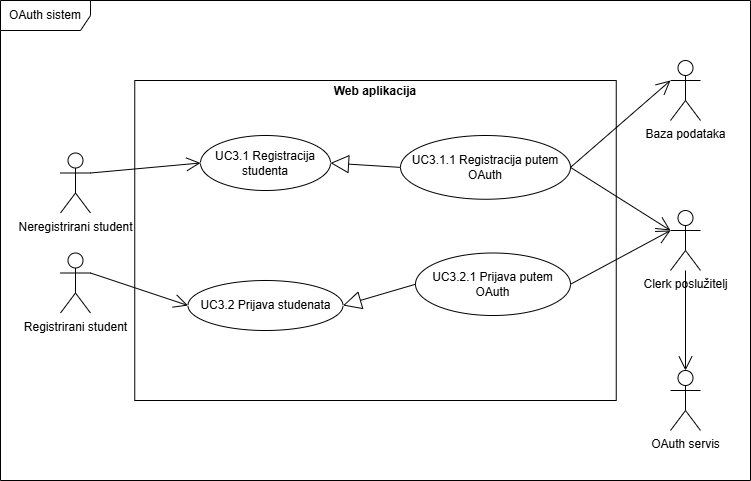

The diagram above was exported from draw.io. Its source (the exported page's mxGraphModel, read from the mxfile embedded in the PNG):
<mxGraphModel dx="1191" dy="692" grid="1" gridSize="10" guides="1" tooltips="1" connect="1" arrows="1" fold="1" page="1" pageScale="1" pageWidth="4000" pageHeight="2000" background="#ffffff" math="0" shadow="0">
  <root>
    <mxCell id="0" />
    <mxCell id="1" parent="0" />
    <mxCell id="78BmCrxARc2mlstQc2Vo-1" value="OAuth sistem" style="shape=umlFrame;whiteSpace=wrap;html=1;pointerEvents=0;width=90;height=30;" vertex="1" parent="1">
      <mxGeometry width="750" height="480" as="geometry" />
    </mxCell>
    <mxCell id="78BmCrxARc2mlstQc2Vo-2" value="&lt;p style=&quot;margin:0px;margin-top:4px;text-align:center;&quot;&gt;&lt;/p&gt;&lt;div style=&quot;text-align: center; height: 2px;&quot;&gt;&lt;b&gt;Web aplikacija&lt;/b&gt;&lt;/div&gt;" style="verticalAlign=top;align=left;overflow=fill;html=1;whiteSpace=wrap;labelBackgroundColor=none;" vertex="1" parent="1">
      <mxGeometry x="134.25" y="80" width="481.5" height="320" as="geometry" />
    </mxCell>
    <mxCell id="78BmCrxARc2mlstQc2Vo-21" value="Neregistrirani student" style="shape=umlActor;verticalLabelPosition=bottom;verticalAlign=top;html=1;labelBackgroundColor=none;" vertex="1" parent="1">
      <mxGeometry x="60" y="152.5" width="30" height="60" as="geometry" />
    </mxCell>
    <mxCell id="78BmCrxARc2mlstQc2Vo-22" value="Baza podataka" style="shape=umlActor;verticalLabelPosition=bottom;verticalAlign=top;html=1;labelBackgroundColor=none;" vertex="1" parent="1">
      <mxGeometry x="670" y="60" width="30" height="60" as="geometry" />
    </mxCell>
    <mxCell id="78BmCrxARc2mlstQc2Vo-23" value="Clerk poslužitelj" style="shape=umlActor;verticalLabelPosition=bottom;verticalAlign=top;html=1;labelBackgroundColor=none;" vertex="1" parent="1">
      <mxGeometry x="670" y="210" width="30" height="60" as="geometry" />
    </mxCell>
    <mxCell id="78BmCrxARc2mlstQc2Vo-24" value="UC3.2.1 Prijava putem OAuth" style="ellipse;whiteSpace=wrap;html=1;" vertex="1" parent="1">
      <mxGeometry x="415" y="252.5" width="155" height="62.5" as="geometry" />
    </mxCell>
    <mxCell id="78BmCrxARc2mlstQc2Vo-25" value="UC3.1 Registracija studenta" style="ellipse;whiteSpace=wrap;html=1;" vertex="1" parent="1">
      <mxGeometry x="200" y="135" width="130" height="55" as="geometry" />
    </mxCell>
    <mxCell id="78BmCrxARc2mlstQc2Vo-26" value="" style="endArrow=open;endFill=1;endSize=12;html=1;rounded=0;entryX=0;entryY=0.5;entryDx=0;entryDy=0;exitX=1;exitY=0.3333333333333333;exitDx=0;exitDy=0;exitPerimeter=0;" edge="1" parent="1" source="78BmCrxARc2mlstQc2Vo-21" target="78BmCrxARc2mlstQc2Vo-25">
      <mxGeometry width="160" relative="1" as="geometry">
        <mxPoint x="70" y="-100" as="sourcePoint" />
        <mxPoint x="230" y="-100" as="targetPoint" />
      </mxGeometry>
    </mxCell>
    <mxCell id="78BmCrxARc2mlstQc2Vo-27" value="" style="endArrow=open;endFill=1;endSize=12;html=1;rounded=0;entryX=0;entryY=0.5;entryDx=0;entryDy=0;exitX=1;exitY=0.3333333333333333;exitDx=0;exitDy=0;exitPerimeter=0;" edge="1" parent="1" source="78BmCrxARc2mlstQc2Vo-33" target="78BmCrxARc2mlstQc2Vo-32">
      <mxGeometry width="160" relative="1" as="geometry">
        <mxPoint x="70" y="-100" as="sourcePoint" />
        <mxPoint x="220" y="200" as="targetPoint" />
      </mxGeometry>
    </mxCell>
    <mxCell id="78BmCrxARc2mlstQc2Vo-29" value="" style="endArrow=open;endFill=1;endSize=12;html=1;rounded=0;entryX=0;entryY=0.3333333333333333;entryDx=0;entryDy=0;entryPerimeter=0;exitX=1;exitY=0.5;exitDx=0;exitDy=0;" edge="1" parent="1" source="78BmCrxARc2mlstQc2Vo-24" target="78BmCrxARc2mlstQc2Vo-23">
      <mxGeometry width="160" relative="1" as="geometry">
        <mxPoint x="590" y="35.84000000000003" as="sourcePoint" />
        <mxPoint x="750" y="35.84000000000003" as="targetPoint" />
      </mxGeometry>
    </mxCell>
    <mxCell id="78BmCrxARc2mlstQc2Vo-30" value="UC3.1.1 Registracija putem OAuth" style="ellipse;whiteSpace=wrap;html=1;" vertex="1" parent="1">
      <mxGeometry x="400" y="135" width="170" height="63.75" as="geometry" />
    </mxCell>
    <mxCell id="78BmCrxARc2mlstQc2Vo-32" value="UC3.2 Prijava studenata" style="ellipse;whiteSpace=wrap;html=1;" vertex="1" parent="1">
      <mxGeometry x="187.5" y="280" width="155" height="50" as="geometry" />
    </mxCell>
    <mxCell id="78BmCrxARc2mlstQc2Vo-33" value="Registrirani student" style="shape=umlActor;verticalLabelPosition=bottom;verticalAlign=top;html=1;labelBackgroundColor=none;" vertex="1" parent="1">
      <mxGeometry x="60" y="252.5" width="30" height="60" as="geometry" />
    </mxCell>
    <mxCell id="78BmCrxARc2mlstQc2Vo-34" value="" style="endArrow=open;endFill=1;endSize=12;html=1;rounded=0;exitX=1;exitY=0.5;exitDx=0;exitDy=0;" edge="1" parent="1" source="78BmCrxARc2mlstQc2Vo-30">
      <mxGeometry width="160" relative="1" as="geometry">
        <mxPoint x="590" y="167.57" as="sourcePoint" />
        <mxPoint x="670" y="230" as="targetPoint" />
      </mxGeometry>
    </mxCell>
    <mxCell id="78BmCrxARc2mlstQc2Vo-35" value="OAuth servis" style="shape=umlActor;verticalLabelPosition=bottom;verticalAlign=top;html=1;" vertex="1" parent="1">
      <mxGeometry x="670" y="370" width="30" height="60" as="geometry" />
    </mxCell>
    <mxCell id="78BmCrxARc2mlstQc2Vo-36" value="" style="endArrow=open;endFill=1;endSize=12;html=1;rounded=0;entryX=0.5;entryY=0;entryDx=0;entryDy=0;entryPerimeter=0;" edge="1" parent="1" target="78BmCrxARc2mlstQc2Vo-35" source="78BmCrxARc2mlstQc2Vo-23">
      <mxGeometry width="160" relative="1" as="geometry">
        <mxPoint x="725" y="220" as="sourcePoint" />
        <mxPoint x="880" y="230" as="targetPoint" />
      </mxGeometry>
    </mxCell>
    <mxCell id="78BmCrxARc2mlstQc2Vo-37" value="" style="endArrow=open;endFill=1;endSize=12;html=1;rounded=0;entryX=0;entryY=0.3333333333333333;entryDx=0;entryDy=0;entryPerimeter=0;exitX=1;exitY=0.5;exitDx=0;exitDy=0;" edge="1" parent="1" source="78BmCrxARc2mlstQc2Vo-30" target="78BmCrxARc2mlstQc2Vo-22">
      <mxGeometry width="160" relative="1" as="geometry">
        <mxPoint x="600" as="sourcePoint" />
        <mxPoint x="700" y="10" as="targetPoint" />
      </mxGeometry>
    </mxCell>
    <mxCell id="78BmCrxARc2mlstQc2Vo-38" value="" style="endArrow=block;endSize=16;endFill=0;html=1;rounded=0;exitX=0;exitY=0.5;exitDx=0;exitDy=0;entryX=1;entryY=0.5;entryDx=0;entryDy=0;" edge="1" parent="1" source="78BmCrxARc2mlstQc2Vo-30" target="78BmCrxARc2mlstQc2Vo-25">
      <mxGeometry width="160" relative="1" as="geometry">
        <mxPoint x="400" y="300" as="sourcePoint" />
        <mxPoint x="560" y="300" as="targetPoint" />
      </mxGeometry>
    </mxCell>
    <mxCell id="78BmCrxARc2mlstQc2Vo-39" value="" style="endArrow=block;endSize=16;endFill=0;html=1;rounded=0;exitX=0;exitY=0.5;exitDx=0;exitDy=0;entryX=1;entryY=0.5;entryDx=0;entryDy=0;" edge="1" parent="1" source="78BmCrxARc2mlstQc2Vo-24" target="78BmCrxARc2mlstQc2Vo-32">
      <mxGeometry width="160" relative="1" as="geometry">
        <mxPoint x="470" y="225" as="sourcePoint" />
        <mxPoint x="380" y="220" as="targetPoint" />
      </mxGeometry>
    </mxCell>
  </root>
</mxGraphModel>